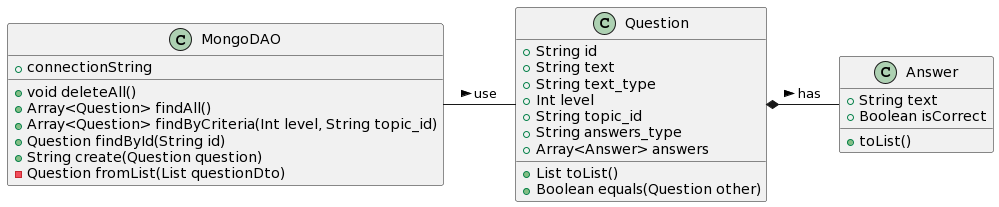

The diagram above was rendered by PlantUML. Its source (embedded in the PNG):
@startuml
class Question {
  {field} +String id
  {field} +String text
  {field} +String text_type
  {field} +Int level
  {field} +String topic_id
  {field} +String answers_type
  {field} +Array<Answer> answers
  {method} +List toList()
  {method} +Boolean equals(Question other)
}

class Answer {
  {field} +String text
  {field} +Boolean isCorrect
  {method} +toList()
}

Question *- Answer: has >

class MongoDAO {
  {field} +connectionString
  {method} +void deleteAll()
  {method} +Array<Question> findAll()
  {method} +Array<Question> findByCriteria(Int level, String topic_id)
  {method} +Question findById(String id)
  {method} +String create(Question question)
  {method} -Question fromList(List questionDto)
}

MongoDAO - Question: use >
@enduml